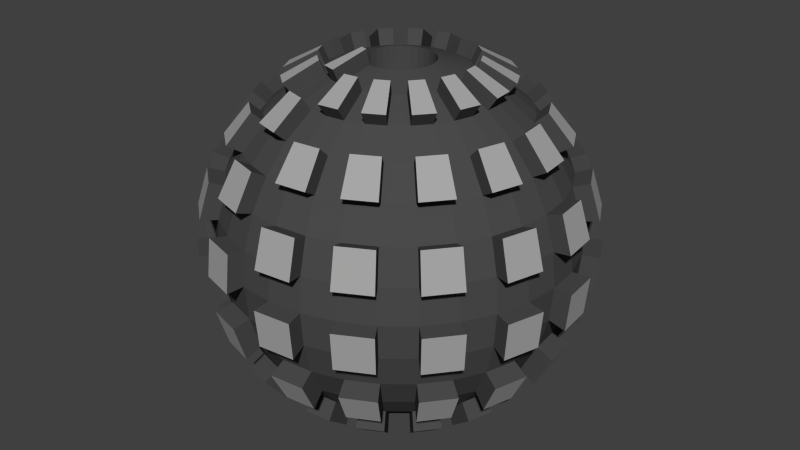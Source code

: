 # Source: SpaceStation1.blend  (saved by Blender 2.72.0; exported with 4.5.12 LTS)
import bpy
from mathutils import Matrix  # noqa: F401  (used for matrix-valued properties, if any)

bpy.ops.wm.read_factory_settings(use_empty=True)
scene = bpy.context.scene
scene.name = 'Scene'

# ---- collections
col_collection_1 = bpy.data.collections.new('Collection 1'); scene.collection.children.link(col_collection_1)

# ---- materials (node trees are filled in below, after node groups)
mat_base = bpy.data.materials.new('Base')
mat_base.alpha_threshold = 0.0
mat_base.use_transparent_shadow = False
mat_base.diffuse_color = (0.06998, 0.06998, 0.06998, 1.0)
mat_base.roughness = 0.5
mat_top = bpy.data.materials.new('Top')
mat_top.alpha_threshold = 0.0
mat_top.use_transparent_shadow = False
mat_top.diffuse_color = (0.3844, 0.3844, 0.3844, 1.0)
mat_top.roughness = 0.5

# ---- material node trees

# ---- world
world_world = bpy.data.worlds.new('World'); scene.world = world_world
world_world.color = (0.05088, 0.05088, 0.05088)
world_world.use_sun_shadow = False
world_world.sun_shadow_jitter_overblur = 0.0
world_world.cycles.sampling_method = 'MANUAL'
world_world.cycles.sample_map_resolution = 256

# ---- meshes
me_sphere = bpy.data.meshes.new('Sphere')
me_sphere.from_pydata([(-0.1951, 0.0, 0.9808), (-0.3827, 0.0, 0.9239), (-0.5556, 0.0, 0.8315), (-0.7071, 0.0, 0.7071), (-0.8315, 0.0, 0.5556), (-0.9239, 0.0, 0.3827), (-0.9808, 0.0, 0.1951), (-1.0, 0.0, 7.55e-08), (-0.9808, 0.0, -0.1951), (-0.9239, 0.0, -0.3827), (-0.8315, 0.0, -0.5556), (-0.7071, 0.0, -0.7071), (-0.5556, 0.0, -0.8315), (-0.3827, 0.0, -0.9239), (-0.1951, 0.0, -0.9808), (-0.1913, 0.03806, 0.9808), (-0.3753, 0.07466, 0.9239), (-0.5449, 0.1084, 0.8315), (-0.6935, 0.1379, 0.7071), (-0.8155, 0.1622, 0.5556), (-0.9061, 0.1802, 0.3827), (-0.9619, 0.1913, 0.1951), (-0.9808, 0.1951, 7.55e-08), (-0.9619, 0.1913, -0.1951), (-0.9061, 0.1802, -0.3827), (-0.8155, 0.1622, -0.5556), (-0.6935, 0.1379, -0.7071), (-0.5449, 0.1084, -0.8315), (-0.3753, 0.07466, -0.9239), (-0.1913, 0.03806, -0.9808), (-0.1802, 0.07466, 0.9808), (-0.3536, 0.1464, 0.9239), (-0.5133, 0.2126, 0.8315), (-0.6533, 0.2706, 0.7071), (-0.7682, 0.3182, 0.5556), (-0.8536, 0.3536, 0.3827), (-0.9061, 0.3753, 0.1951), (-0.9239, 0.3827, 7.55e-08), (-0.9061, 0.3753, -0.1951), (-0.8536, 0.3536, -0.3827), (-0.7682, 0.3182, -0.5556), (-0.6533, 0.2706, -0.7071), (-0.5133, 0.2126, -0.8315), (-0.3536, 0.1464, -0.9239), (-0.1802, 0.07466, -0.9808), (-0.1622, 0.1084, 0.9808), (-0.3182, 0.2126, 0.9239), (-0.4619, 0.3087, 0.8315), (-0.5879, 0.3928, 0.7071), (-0.6913, 0.4619, 0.5556), (-0.7682, 0.5133, 0.3827), (-0.8155, 0.5449, 0.1951), (-0.8315, 0.5556, 7.55e-08), (-0.8155, 0.5449, -0.1951), (-0.7682, 0.5133, -0.3827), (-0.6913, 0.4619, -0.5556), (-0.5879, 0.3928, -0.7071), (-0.4619, 0.3087, -0.8315), (-0.3182, 0.2126, -0.9239), (-0.1622, 0.1084, -0.9808), (-0.1379, 0.1379, 0.9808), (-0.2706, 0.2706, 0.9239), (-0.3928, 0.3928, 0.8315), (-0.5, 0.5, 0.7071), (-0.5879, 0.5879, 0.5556), (-0.6533, 0.6533, 0.3827), (-0.6935, 0.6935, 0.1951), (-0.7071, 0.7071, 7.55e-08), (-0.6935, 0.6935, -0.1951), (-0.6533, 0.6533, -0.3827), (-0.5879, 0.5879, -0.5556), (-0.5, 0.5, -0.7071), (-0.3928, 0.3928, -0.8315), (-0.2706, 0.2706, -0.9239), (-0.1379, 0.1379, -0.9808), (-0.1084, 0.1622, 0.9808), (-0.2126, 0.3182, 0.9239), (-0.3087, 0.4619, 0.8315), (-0.3928, 0.5879, 0.7071), (-0.4619, 0.6913, 0.5556), (-0.5133, 0.7682, 0.3827), (-0.5449, 0.8155, 0.1951), (-0.5556, 0.8315, 7.55e-08), (-0.5449, 0.8155, -0.1951), (-0.5133, 0.7682, -0.3827), (-0.4619, 0.6913, -0.5556), (-0.3928, 0.5879, -0.7071), (-0.3087, 0.4619, -0.8315), (-0.2126, 0.3182, -0.9239), (-0.1084, 0.1622, -0.9808), (-0.07466, 0.1802, 0.9808), (-0.1464, 0.3536, 0.9239), (-0.2126, 0.5133, 0.8315), (-0.2706, 0.6533, 0.7071), (-0.3182, 0.7682, 0.5556), (-0.3536, 0.8536, 0.3827), (-0.3753, 0.9061, 0.1951), (-0.3827, 0.9239, 7.55e-08), (-0.3753, 0.9061, -0.1951), (-0.3536, 0.8536, -0.3827), (-0.3182, 0.7682, -0.5556), (-0.2706, 0.6533, -0.7071), (-0.2126, 0.5133, -0.8315), (-0.1464, 0.3536, -0.9239), (-0.07466, 0.1802, -0.9808), (-0.03806, 0.1913, 0.9808), (-0.07466, 0.3753, 0.9239), (-0.1084, 0.5449, 0.8315), (-0.1379, 0.6935, 0.7071), (-0.1622, 0.8155, 0.5556), (-0.1802, 0.9061, 0.3827), (-0.1913, 0.9619, 0.1951), (-0.1951, 0.9808, 7.55e-08), (-0.1913, 0.9619, -0.1951), (-0.1802, 0.9061, -0.3827), (-0.1622, 0.8155, -0.5556), (-0.1379, 0.6935, -0.7071), (-0.1084, 0.5449, -0.8315), (-0.07466, 0.3753, -0.9239), (-0.03806, 0.1913, -0.9808), (3.266e-07, 0.1951, 0.9808), (3.192e-07, 0.3827, 0.9239), (3.117e-07, 0.5556, 0.8315), (3.192e-07, 0.7071, 0.7071), (3.341e-07, 0.8315, 0.5556), (2.745e-07, 0.9239, 0.3827), (3.937e-07, 0.9808, 0.1951), (3.788e-07, 1.0, 7.55e-08), (3.937e-07, 0.9808, -0.1951), (2.298e-07, 0.9239, -0.3827), (3.341e-07, 0.8315, -0.5556), (3.192e-07, 0.7071, -0.7071), (3.415e-07, 0.5556, -0.8315), (3.043e-07, 0.3827, -0.9239), (3.08e-07, 0.1951, -0.9808), (0.03806, 0.1913, 0.9808), (0.07466, 0.3753, 0.9239), (0.1084, 0.5449, 0.8315), (0.138, 0.6935, 0.7071), (0.1622, 0.8155, 0.5556), (0.1802, 0.9061, 0.3827), (0.1913, 0.9619, 0.1951), (0.1951, 0.9808, 7.55e-08), (0.1913, 0.9619, -0.1951), (0.1802, 0.9061, -0.3827), (0.1622, 0.8155, -0.5556), (0.138, 0.6935, -0.7071), (0.1084, 0.5449, -0.8315), (0.07466, 0.3753, -0.9239), (0.03806, 0.1913, -0.9808), (0.07466, 0.1802, 0.9808), (0.1464, 0.3536, 0.9239), (0.2126, 0.5133, 0.8315), (0.2706, 0.6533, 0.7071), (0.3182, 0.7682, 0.5556), (0.3536, 0.8536, 0.3827), (0.3753, 0.9061, 0.1951), (0.3827, 0.9239, 7.55e-08), (0.3753, 0.9061, -0.1951), (0.3536, 0.8536, -0.3827), (0.3182, 0.7682, -0.5556), (0.2706, 0.6533, -0.7071), (0.2126, 0.5133, -0.8315), (0.1464, 0.3536, -0.9239), (0.07466, 0.1802, -0.9808), (0.1084, 0.1622, 0.9808), (0.2126, 0.3182, 0.9239), (0.3087, 0.4619, 0.8315), (0.3928, 0.5879, 0.7071), (0.4619, 0.6913, 0.5556), (0.5133, 0.7682, 0.3827), (0.5449, 0.8155, 0.1951), (0.5556, 0.8315, 7.55e-08), (0.5449, 0.8155, -0.1951), (0.5133, 0.7682, -0.3827), (0.4619, 0.6913, -0.5556), (0.3928, 0.5879, -0.7071), (0.3087, 0.4619, -0.8315), (0.2126, 0.3182, -0.9239), (0.1084, 0.1622, -0.9808), (0.138, 0.1379, 0.9808), (0.2706, 0.2706, 0.9239), (0.3928, 0.3928, 0.8315), (0.5, 0.5, 0.7071), (0.5879, 0.5879, 0.5556), (0.6533, 0.6533, 0.3827), (0.6935, 0.6935, 0.1951), (0.7071, 0.7071, 7.55e-08), (0.6935, 0.6935, -0.1951), (0.6533, 0.6533, -0.3827), (0.5879, 0.5879, -0.5556), (0.5, 0.5, -0.7071), (0.3928, 0.3928, -0.8315), (0.2706, 0.2706, -0.9239), (0.138, 0.1379, -0.9808), (0.1622, 0.1084, 0.9808), (0.3182, 0.2126, 0.9239), (0.4619, 0.3087, 0.8315), (0.5879, 0.3928, 0.7071), (0.6913, 0.4619, 0.5556), (0.7682, 0.5133, 0.3827), (0.8155, 0.5449, 0.1951), (0.8315, 0.5556, 7.55e-08), (0.8155, 0.5449, -0.1951), (0.7682, 0.5133, -0.3827), (0.6913, 0.4619, -0.5556), (0.5879, 0.3928, -0.7071), (0.4619, 0.3087, -0.8315), (0.3182, 0.2126, -0.9239), (0.1622, 0.1084, -0.9808), (0.1802, 0.07466, 0.9808), (0.3536, 0.1464, 0.9239), (0.5133, 0.2126, 0.8315), (0.6533, 0.2706, 0.7071), (0.7682, 0.3182, 0.5556), (0.8536, 0.3536, 0.3827), (0.9061, 0.3753, 0.1951), (0.9239, 0.3827, 7.55e-08), (0.9061, 0.3753, -0.1951), (0.8536, 0.3536, -0.3827), (0.7682, 0.3182, -0.5556), (0.6533, 0.2706, -0.7071), (0.5133, 0.2126, -0.8315), (0.3536, 0.1464, -0.9239), (0.1802, 0.07466, -0.9808), (0.1913, 0.03806, 0.9808), (0.3753, 0.07466, 0.9239), (0.5449, 0.1084, 0.8315), (0.6935, 0.1379, 0.7071), (0.8155, 0.1622, 0.5556), (0.9061, 0.1802, 0.3827), (0.9619, 0.1913, 0.1951), (0.9808, 0.1951, 7.55e-08), (0.9619, 0.1913, -0.1951), (0.9061, 0.1802, -0.3827), (0.8155, 0.1622, -0.5556), (0.6935, 0.1379, -0.7071), (0.5449, 0.1084, -0.8315), (0.3753, 0.07466, -0.9239), (0.1913, 0.03806, -0.9808), (0.1951, -7.212e-09, 0.9808), (0.3827, 4.122e-08, 0.9239), (0.5556, 2.632e-08, 0.8315), (0.7071, -2.584e-08, 0.7071), (0.8315, -8.544e-08, 0.5556), (0.9239, 6.357e-08, 0.3827), (0.9808, -8.544e-08, 0.1951), (1.0, -1.003e-07, 7.55e-08), (0.9808, -8.544e-08, -0.1951), (0.9239, 6.357e-08, -0.3827), (0.8315, -8.544e-08, -0.5556), (0.7071, -2.584e-08, -0.7071), (0.5556, -1.094e-08, -0.8315), (0.3827, 3.964e-09, -0.9239), (0.1951, 3.964e-09, -0.9808), (3.258e-07, 0.0, -1.0), (0.1913, -0.03806, 0.9808), (0.3753, -0.07466, 0.9239), (0.5449, -0.1084, 0.8315), (0.6935, -0.1379, 0.7071), (0.8155, -0.1622, 0.5556), (0.9061, -0.1802, 0.3827), (0.9619, -0.1913, 0.1951), (0.9808, -0.1951, 7.55e-08), (0.9619, -0.1913, -0.1951), (0.9061, -0.1802, -0.3827), (0.8155, -0.1622, -0.5556), (0.6935, -0.1379, -0.7071), (0.5449, -0.1084, -0.8315), (0.3753, -0.07466, -0.9239), (0.1913, -0.03806, -0.9808), (0.1802, -0.07466, 0.9808), (0.3536, -0.1464, 0.9239), (0.5133, -0.2126, 0.8315), (0.6533, -0.2706, 0.7071), (0.7682, -0.3182, 0.5556), (0.8536, -0.3536, 0.3827), (0.9061, -0.3753, 0.1951), (0.9239, -0.3827, 7.55e-08), (0.9061, -0.3753, -0.1951), (0.8536, -0.3536, -0.3827), (0.7682, -0.3182, -0.5556), (0.6533, -0.2706, -0.7071), (0.5133, -0.2126, -0.8315), (0.3536, -0.1464, -0.9239), (0.1802, -0.07466, -0.9808), (0.1622, -0.1084, 0.9808), (0.3182, -0.2126, 0.9239), (0.4619, -0.3087, 0.8315), (0.5879, -0.3928, 0.7071), (0.6913, -0.4619, 0.5556), (0.7682, -0.5133, 0.3827), (0.8155, -0.5449, 0.1951), (0.8315, -0.5556, 7.55e-08), (0.8155, -0.5449, -0.1951), (0.7682, -0.5133, -0.3827), (0.6913, -0.4619, -0.5556), (0.5879, -0.3928, -0.7071), (0.4619, -0.3087, -0.8315), (0.3182, -0.2126, -0.9239), (0.1622, -0.1084, -0.9808), (0.138, -0.1379, 0.9808), (0.2706, -0.2706, 0.9239), (0.3928, -0.3928, 0.8315), (0.5, -0.5, 0.7071), (0.5879, -0.5879, 0.5556), (0.6533, -0.6533, 0.3827), (0.6935, -0.6935, 0.1951), (0.7071, -0.7071, 7.55e-08), (0.6935, -0.6935, -0.1951), (0.6533, -0.6533, -0.3827), (0.5879, -0.5879, -0.5556), (0.5, -0.5, -0.7071), (0.3928, -0.3928, -0.8315), (0.2706, -0.2706, -0.9239), (0.1379, -0.1379, -0.9808), (0.1084, -0.1622, 0.9808), (0.2126, -0.3182, 0.9239), (0.3087, -0.4619, 0.8315), (0.3928, -0.5879, 0.7071), (0.4619, -0.6913, 0.5556), (0.5133, -0.7682, 0.3827), (0.5449, -0.8155, 0.1951), (0.5556, -0.8315, 7.55e-08), (0.5449, -0.8155, -0.1951), (0.5133, -0.7682, -0.3827), (0.4619, -0.6913, -0.5556), (0.3928, -0.5879, -0.7071), (0.3087, -0.4619, -0.8315), (0.2126, -0.3182, -0.9239), (0.1084, -0.1622, -0.9808), (0.07466, -0.1802, 0.9808), (0.1464, -0.3536, 0.9239), (0.2126, -0.5133, 0.8315), (0.2706, -0.6533, 0.7071), (0.3182, -0.7682, 0.5556), (0.3536, -0.8536, 0.3827), (0.3753, -0.9061, 0.1951), (0.3827, -0.9239, 7.55e-08), (0.3753, -0.9061, -0.1951), (0.3536, -0.8536, -0.3827), (0.3182, -0.7682, -0.5556), (0.2706, -0.6533, -0.7071), (0.2126, -0.5133, -0.8315), (0.1464, -0.3536, -0.9239), (0.07466, -0.1802, -0.9808), (0.03806, -0.1913, 0.9808), (0.07466, -0.3753, 0.9239), (0.1084, -0.5449, 0.8315), (0.1379, -0.6935, 0.7071), (0.1622, -0.8155, 0.5556), (0.1802, -0.9061, 0.3827), (0.1913, -0.9619, 0.1951), (0.1951, -0.9808, 7.55e-08), (0.1913, -0.9619, -0.1951), (0.1802, -0.9061, -0.3827), (0.1622, -0.8155, -0.5556), (0.1379, -0.6935, -0.7071), (0.1084, -0.5449, -0.8315), (0.07466, -0.3753, -0.9239), (0.03806, -0.1913, -0.9808), (3.117e-07, -0.1951, 0.9808), (2.819e-07, -0.3827, 0.9239), (2.819e-07, -0.5556, 0.8315), (1.851e-07, -0.7071, 0.7071), (1.404e-07, -0.8315, 0.5556), (3.192e-07, -0.9239, 0.3827), (9.567e-08, -0.9808, 0.1951), (1.404e-07, -1.0, 7.55e-08), (9.567e-08, -0.9808, -0.1951), (3.192e-07, -0.9239, -0.3827), (1.404e-07, -0.8315, -0.5556), (1.851e-07, -0.7071, -0.7071), (2.596e-07, -0.5556, -0.8315), (2.521e-07, -0.3827, -0.9239), (3.155e-07, -0.1951, -0.9808), (-0.03806, -0.1913, 0.9808), (-0.07466, -0.3753, 0.9239), (-0.1084, -0.5449, 0.8315), (-0.1379, -0.6935, 0.7071), (-0.1622, -0.8155, 0.5556), (-0.1802, -0.9061, 0.3827), (-0.1913, -0.9619, 0.1951), (-0.1951, -0.9808, 7.55e-08), (-0.1913, -0.9619, -0.1951), (-0.1802, -0.9061, -0.3827), (-0.1622, -0.8155, -0.5556), (-0.1379, -0.6935, -0.7071), (-0.1084, -0.5449, -0.8315), (-0.07466, -0.3753, -0.9239), (-0.03806, -0.1913, -0.9808), (-0.07466, -0.1802, 0.9808), (-0.1464, -0.3536, 0.9239), (-0.2126, -0.5133, 0.8315), (-0.2706, -0.6533, 0.7071), (-0.3182, -0.7682, 0.5556), (-0.3536, -0.8536, 0.3827), (-0.3753, -0.9061, 0.1951), (-0.3827, -0.9239, 7.55e-08), (-0.3753, -0.9061, -0.1951), (-0.3536, -0.8536, -0.3827), (-0.3182, -0.7682, -0.5556), (-0.2706, -0.6533, -0.7071), (-0.2126, -0.5133, -0.8315), (-0.1464, -0.3536, -0.9239), (-0.07466, -0.1802, -0.9808), (-0.1084, -0.1622, 0.9808), (-0.2126, -0.3182, 0.9239), (-0.3087, -0.4619, 0.8315), (-0.3928, -0.5879, 0.7071), (-0.4619, -0.6913, 0.5556), (-0.5133, -0.7682, 0.3827), (-0.5449, -0.8155, 0.1951), (-0.5556, -0.8315, 7.55e-08), (-0.5449, -0.8155, -0.1951), (-0.5133, -0.7682, -0.3827), (-0.4619, -0.6913, -0.5556), (-0.3928, -0.5879, -0.7071), (-0.3087, -0.4619, -0.8315), (-0.2126, -0.3182, -0.9239), (-0.1084, -0.1622, -0.9808), (-0.1379, -0.1379, 0.9808), (-0.2706, -0.2706, 0.9239), (-0.3928, -0.3928, 0.8315), (-0.5, -0.5, 0.7071), (-0.5879, -0.5879, 0.5556), (-0.6533, -0.6533, 0.3827), (-0.6935, -0.6935, 0.1951), (-0.7071, -0.7071, 7.55e-08), (-0.6935, -0.6935, -0.1951), (-0.6533, -0.6533, -0.3827), (-0.5879, -0.5879, -0.5556), (-0.5, -0.5, -0.7071), (-0.3928, -0.3928, -0.8315), (-0.2706, -0.2706, -0.9239), (-0.1379, -0.1379, -0.9808), (-0.1622, -0.1084, 0.9808), (-0.3182, -0.2126, 0.9239), (-0.4619, -0.3087, 0.8315), (-0.5879, -0.3928, 0.7071), (-0.6913, -0.4619, 0.5556), (-0.7682, -0.5133, 0.3827), (-0.8155, -0.5449, 0.1951), (-0.8315, -0.5556, 7.55e-08), (-0.8155, -0.5449, -0.1951), (-0.7682, -0.5133, -0.3827), (-0.6913, -0.4619, -0.5556), (-0.5879, -0.3928, -0.7071), (-0.4619, -0.3087, -0.8315), (-0.3182, -0.2126, -0.9239), (-0.1622, -0.1084, -0.9808), (-0.1802, -0.07466, 0.9808), (-0.3536, -0.1464, 0.9239), (-0.5133, -0.2126, 0.8315), (-0.6533, -0.2706, 0.7071), (-0.7682, -0.3182, 0.5556), (-0.8536, -0.3536, 0.3827), (-0.9061, -0.3753, 0.1951), (-0.9239, -0.3827, 7.55e-08), (-0.9061, -0.3753, -0.1951), (-0.8536, -0.3536, -0.3827), (-0.7682, -0.3182, -0.5556), (-0.6533, -0.2706, -0.7071), (-0.5133, -0.2126, -0.8315), (-0.3536, -0.1464, -0.9239), (-0.1802, -0.07466, -0.9808), (-0.1913, -0.03806, 0.9808), (-0.3753, -0.07466, 0.9239), (-0.5449, -0.1084, 0.8315), (-0.6935, -0.1379, 0.7071), (-0.8155, -0.1622, 0.5556), (-0.9061, -0.1802, 0.3827), (-0.9619, -0.1913, 0.1951), (-0.9808, -0.1951, 7.55e-08), (-0.9619, -0.1913, -0.1951), (-0.9061, -0.1802, -0.3827), (-0.8155, -0.1622, -0.5556), (-0.6935, -0.1379, -0.7071), (-0.5449, -0.1084, -0.8315), (-0.3753, -0.07466, -0.9239), (-0.1913, -0.03806, -0.9808), (-0.4203, 0.0002795, 1.007), (-0.6102, 0.0002795, 0.9059), (-0.7767, 0.0002795, 0.7692), (-0.9133, 0.0002795, 0.6028), (-1.015, 0.0002795, 0.4129), (-1.077, 0.0002795, 0.2068), (-1.098, 0.0002795, -0.007537), (-1.077, 0.0002795, -0.2219), (-1.015, 0.0002795, -0.4279), (-0.9133, 0.0002795, -0.6179), (-0.7767, 0.0002795, -0.7843), (-0.6102, 0.0002795, -0.9209), (-0.4122, 0.08229, 1.007), (-0.5985, 0.1193, 0.9059), (-0.7618, 0.1518, 0.7692), (-0.8958, 0.1785, 0.6028), (-0.9953, 0.1983, 0.4129), (-1.057, 0.2105, 0.2068), (-1.077, 0.2146, -0.007537), (-1.057, 0.2105, -0.2219), (-0.9953, 0.1983, -0.4279), (-0.8958, 0.1785, -0.6179), (-0.7618, 0.1518, -0.7843), (-0.5985, 0.1193, -0.9209), (-0.3883, 0.1612, 1.007), (-0.5638, 0.2338, 0.9059), (-0.7176, 0.2975, 0.7692), (-0.8438, 0.3498, 0.6028), (-0.9376, 0.3887, 0.4129), (-0.9953, 0.4126, 0.2068), (-1.015, 0.4207, -0.007537), (-0.9953, 0.4126, -0.2219), (-0.9376, 0.3887, -0.4279), (-0.8438, 0.3498, -0.6179), (-0.7176, 0.2975, -0.7843), (-0.5638, 0.2338, -0.9209), (-0.3495, 0.2338, 1.007), (-0.5074, 0.3394, 0.9059), (-0.6458, 0.4318, 0.7692), (-0.7594, 0.5077, 0.6028), (-0.8438, 0.5641, 0.4129), (-0.8958, 0.5989, 0.2068), (-0.9133, 0.6106, -0.007537), (-0.8958, 0.5989, -0.2219), (-0.8438, 0.5641, -0.4279), (-0.7594, 0.5077, -0.6179), (-0.6458, 0.4318, -0.7843), (-0.5074, 0.3394, -0.9209), (-0.2972, 0.2975, 1.007), (-0.4315, 0.4318, 0.9059), (-0.5492, 0.5496, 0.7692), (-0.6458, 0.6462, 0.6028), (-0.7176, 0.7179, 0.4129), (-0.7618, 0.7621, 0.2068), (-0.7767, 0.7771, -0.007537), (-0.7618, 0.7621, -0.2219), (-0.7176, 0.7179, -0.4279), (-0.6458, 0.6462, -0.6179), (-0.5492, 0.5496, -0.7843), (-0.4315, 0.4318, -0.9209), (-0.2335, 0.3498, 1.007), (-0.339, 0.5077, 0.9059), (-0.4315, 0.6462, 0.7692), (-0.5074, 0.7597, 0.6028), (-0.5638, 0.8442, 0.4129), (-0.5985, 0.8961, 0.2068), (-0.6102, 0.9137, -0.007537), (-0.5985, 0.8961, -0.2219), (-0.5638, 0.8442, -0.4279), (-0.5074, 0.7597, -0.6179), (-0.4315, 0.6462, -0.7843), (-0.339, 0.5077, -0.9209), (-0.1608, 0.3887, 1.007), (-0.2335, 0.5641, 0.9059), (-0.2972, 0.7179, 0.7692), (-0.3495, 0.8442, 0.6028), (-0.3883, 0.9379, 0.4129), (-0.4122, 0.9957, 0.2068), (-0.4203, 1.015, -0.007537), (-0.4122, 0.9957, -0.2219), (-0.3883, 0.9379, -0.4279), (-0.3495, 0.8442, -0.6179), (-0.2972, 0.7179, -0.7843), (-0.2335, 0.5641, -0.9209), (-0.08193, 0.4126, 1.007), (-0.119, 0.5989, 0.9059), (-0.1515, 0.7621, 0.7692), (-0.1781, 0.8961, 0.6028), (-0.1979, 0.9957, 0.4129), (-0.2101, 1.057, 0.2068), (-0.2142, 1.078, -0.007537), (-0.2101, 1.057, -0.2219), (-0.1979, 0.9957, -0.4279), (-0.1781, 0.8961, -0.6179), (-0.1515, 0.7621, -0.7843), (-0.119, 0.5989, -0.9209), (8.511e-05, 0.4207, 1.007), (8.51e-05, 0.6106, 0.9059), (8.511e-05, 0.7771, 0.7692), (8.513e-05, 0.9137, 0.6028), (8.506e-05, 1.015, 0.4129), (8.519e-05, 1.078, 0.2068), (8.518e-05, 1.099, -0.007537), (8.519e-05, 1.078, -0.2219), (8.501e-05, 1.015, -0.4279), (8.513e-05, 0.9137, -0.6179), (8.511e-05, 0.7771, -0.7843), (8.513e-05, 0.6106, -0.9209), (0.0821, 0.4126, 1.007), (0.1192, 0.5989, 0.9059), (0.1516, 0.7621, 0.7692), (0.1783, 0.8961, 0.6028), (0.1981, 0.9957, 0.4129), (0.2103, 1.057, 0.2068), (0.2144, 1.078, -0.007537), (0.2103, 1.057, -0.2219), (0.1981, 0.9957, -0.4279), (0.1783, 0.8961, -0.6179), (0.1516, 0.7621, -0.7843), (0.1192, 0.5989, -0.9209), (0.161, 0.3887, 1.007), (0.2336, 0.5641, 0.9059), (0.2973, 0.7179, 0.7692), (0.3496, 0.8442, 0.6028), (0.3885, 0.9379, 0.4129), (0.4124, 0.9957, 0.2068), (0.4205, 1.015, -0.007537), (0.4124, 0.9957, -0.2219), (0.3885, 0.9379, -0.4279), (0.3496, 0.8442, -0.6179), (0.2973, 0.7179, -0.7843), (0.2336, 0.5641, -0.9209), (0.2336, 0.3498, 1.007), (0.3392, 0.5077, 0.9059), (0.4316, 0.6462, 0.7692), (0.5075, 0.7597, 0.6028), (0.5639, 0.8442, 0.4129), (0.5987, 0.8961, 0.2068), (0.6104, 0.9137, -0.007537), (0.5987, 0.8961, -0.2219), (0.5639, 0.8442, -0.4279), (0.5075, 0.7597, -0.6179), (0.4316, 0.6462, -0.7843), (0.3392, 0.5077, -0.9209), (0.2973, 0.2975, 1.007), (0.4316, 0.4318, 0.9059), (0.5494, 0.5496, 0.7692), (0.646, 0.6462, 0.6028), (0.7177, 0.7179, 0.4129), (0.7619, 0.7621, 0.2068), (0.7769, 0.7771, -0.007537), (0.7619, 0.7621, -0.2219), (0.7177, 0.7179, -0.4279), (0.646, 0.6462, -0.6179), (0.5494, 0.5496, -0.7843), (0.4316, 0.4318, -0.9209), (0.3496, 0.2338, 1.007), (0.5075, 0.3394, 0.9059), (0.646, 0.4318, 0.7692), (0.7596, 0.5077, 0.6028), (0.844, 0.5641, 0.4129), (0.8959, 0.5989, 0.2068), (0.9135, 0.6106, -0.007537), (0.8959, 0.5989, -0.2219), (0.844, 0.5641, -0.4279), (0.7596, 0.5077, -0.6179), (0.646, 0.4318, -0.7843), (0.5075, 0.3394, -0.9209), (0.3885, 0.1612, 1.007), (0.5639, 0.2338, 0.9059), (0.7177, 0.2975, 0.7692), (0.844, 0.3498, 0.6028), (0.9377, 0.3887, 0.4129), (0.9955, 0.4126, 0.2068), (1.015, 0.4207, -0.007537), (0.9955, 0.4126, -0.2219), (0.9377, 0.3887, -0.4279), (0.844, 0.3498, -0.6179), (0.7177, 0.2975, -0.7843), (0.5639, 0.2338, -0.9209), (0.4124, 0.08229, 1.007), (0.5987, 0.1193, 0.9059), (0.7619, 0.1518, 0.7692), (0.8959, 0.1785, 0.6028), (0.9955, 0.1983, 0.4129), (1.057, 0.2105, 0.2068), (1.078, 0.2146, -0.007537), (1.057, 0.2105, -0.2219), (0.9955, 0.1983, -0.4279), (0.8959, 0.1785, -0.6179), (0.7619, 0.1518, -0.7843), (0.5987, 0.1193, -0.9209), (0.4205, 0.0002795, 1.007), (0.6104, 0.0002795, 0.9059), (0.7769, 0.0002795, 0.7692), (0.9135, 0.0002794, 0.6028), (1.015, 0.0002795, 0.4129), (1.078, 0.0002794, 0.2068), (1.099, 0.0002794, -0.007537), (1.078, 0.0002794, -0.2219), (1.015, 0.0002795, -0.4279), (0.9135, 0.0002794, -0.6179), (0.7769, 0.0002795, -0.7843), (0.6104, 0.0002795, -0.9209), (0.4124, -0.08174, 1.007), (0.5987, -0.1188, 0.9059), (0.7619, -0.1513, 0.7692), (0.8959, -0.1779, 0.6028), (0.9955, -0.1977, 0.4129), (1.057, -0.2099, 0.2068), (1.078, -0.214, -0.007537), (1.057, -0.2099, -0.2219), (0.9955, -0.1977, -0.4279), (0.8959, -0.1779, -0.6179), (0.7619, -0.1513, -0.7843), (0.5987, -0.1188, -0.9209), (0.3885, -0.1606, 1.007), (0.5639, -0.2333, 0.9059), (0.7177, -0.297, 0.7692), (0.844, -0.3493, 0.6028), (0.9377, -0.3881, 0.4129), (0.9955, -0.412, 0.2068), (1.015, -0.4201, -0.007537), (0.9955, -0.412, -0.2219), (0.9377, -0.3881, -0.4279), (0.844, -0.3493, -0.6179), (0.7177, -0.297, -0.7843), (0.5639, -0.2333, -0.9209), (0.3496, -0.2333, 1.007), (0.5075, -0.3388, 0.9059), (0.646, -0.4313, 0.7692), (0.7596, -0.5072, 0.6028), (0.844, -0.5636, 0.4129), (0.8959, -0.5983, 0.2068), (0.9135, -0.61, -0.007537), (0.8959, -0.5983, -0.2219), (0.844, -0.5636, -0.4279), (0.7596, -0.5072, -0.6179), (0.646, -0.4313, -0.7843), (0.5075, -0.3388, -0.9209), (0.2973, -0.297, 1.007), (0.4316, -0.4313, 0.9059), (0.5494, -0.549, 0.7692), (0.646, -0.6456, 0.6028), (0.7177, -0.7174, 0.4129), (0.7619, -0.7616, 0.2068), (0.7769, -0.7765, -0.007537), (0.7619, -0.7616, -0.2219), (0.7177, -0.7174, -0.4279), (0.646, -0.6456, -0.6179), (0.5494, -0.549, -0.7843), (0.4316, -0.4313, -0.9209), (0.2336, -0.3493, 1.007), (0.3392, -0.5072, 0.9059), (0.4316, -0.6456, 0.7692), (0.5075, -0.7592, 0.6028), (0.5639, -0.8436, 0.4129), (0.5987, -0.8956, 0.2068), (0.6104, -0.9131, -0.007537), (0.5987, -0.8956, -0.2219), (0.5639, -0.8436, -0.4279), (0.5075, -0.7592, -0.6179), (0.4316, -0.6456, -0.7843), (0.3392, -0.5072, -0.9209), (0.161, -0.3881, 1.007), (0.2336, -0.5636, 0.9059), (0.2973, -0.7174, 0.7692), (0.3496, -0.8436, 0.6028), (0.3885, -0.9374, 0.4129), (0.4124, -0.9951, 0.2068), (0.4205, -1.015, -0.007537), (0.4124, -0.9951, -0.2219), (0.3885, -0.9374, -0.4279), (0.3496, -0.8436, -0.6179), (0.2973, -0.7174, -0.7843), (0.2336, -0.5636, -0.9209), (0.0821, -0.412, 1.007), (0.1192, -0.5983, 0.9059), (0.1516, -0.7616, 0.7692), (0.1783, -0.8956, 0.6028), (0.1981, -0.9951, 0.4129), (0.2103, -1.056, 0.2068), (0.2144, -1.077, -0.007537), (0.2103, -1.056, -0.2219), (0.1981, -0.9951, -0.4279), (0.1783, -0.8956, -0.6179), (0.1516, -0.7616, -0.7843), (0.1192, -0.5983, -0.9209), (8.507e-05, -0.4201, 1.007), (8.507e-05, -0.61, 0.9059), (8.496e-05, -0.7765, 0.7692), (8.491e-05, -0.9131, 0.6028), (8.511e-05, -1.015, 0.4129), (8.486e-05, -1.077, 0.2068), (8.491e-05, -1.098, -0.007537), (8.486e-05, -1.077, -0.2219), (8.511e-05, -1.015, -0.4279), (8.491e-05, -0.9131, -0.6179), (8.496e-05, -0.7765, -0.7843), (8.504e-05, -0.61, -0.9209), (-0.04173, -0.2099, 1.07), (-0.08193, -0.412, 1.007), (-0.119, -0.5983, 0.9059), (-0.1515, -0.7616, 0.7692), (-0.1781, -0.8956, 0.6028), (-0.1979, -0.9951, 0.4129), (-0.2101, -1.056, 0.2068), (-0.2142, -1.077, -0.007537), (-0.2101, -1.056, -0.2219), (-0.1979, -0.9951, -0.4279), (-0.1781, -0.8956, -0.6179), (-0.1515, -0.7616, -0.7843), (-0.119, -0.5983, -0.9209), (-0.08193, -0.412, -1.022), (-0.08193, -0.1977, 1.07), (-0.1608, -0.3881, 1.007), (-0.2335, -0.5636, 0.9059), (-0.2972, -0.7174, 0.7692), (-0.3495, -0.8436, 0.6028), (-0.3883, -0.9374, 0.4129), (-0.4122, -0.9951, 0.2068), (-0.4203, -1.015, -0.007537), (-0.4122, -0.9951, -0.2219), (-0.3883, -0.9374, -0.4279), (-0.3495, -0.8436, -0.6179), (-0.2972, -0.7174, -0.7843), (-0.2335, -0.5636, -0.9209), (-0.1608, -0.3881, -1.022), (-0.2335, -0.3493, 1.007), (-0.339, -0.5072, 0.9059), (-0.4315, -0.6456, 0.7692), (-0.5074, -0.7592, 0.6028), (-0.5638, -0.8436, 0.4129), (-0.5985, -0.8956, 0.2068), (-0.6102, -0.9131, -0.007537), (-0.5985, -0.8956, -0.2219), (-0.5638, -0.8436, -0.4279), (-0.5074, -0.7592, -0.6179), (-0.4315, -0.6456, -0.7843), (-0.339, -0.5072, -0.9209), (-0.2972, -0.297, 1.007), (-0.4315, -0.4313, 0.9059), (-0.5492, -0.549, 0.7692), (-0.6458, -0.6456, 0.6028), (-0.7176, -0.7174, 0.4129), (-0.7618, -0.7616, 0.2068), (-0.7767, -0.7765, -0.007537), (-0.7618, -0.7616, -0.2219), (-0.7176, -0.7174, -0.4279), (-0.6458, -0.6456, -0.6179), (-0.5492, -0.549, -0.7843), (-0.4315, -0.4313, -0.9209), (-0.3495, -0.2333, 1.007), (-0.5074, -0.3388, 0.9059), (-0.6458, -0.4313, 0.7692), (-0.7594, -0.5072, 0.6028), (-0.8438, -0.5636, 0.4129), (-0.8958, -0.5983, 0.2068), (-0.9133, -0.61, -0.007537), (-0.8958, -0.5983, -0.2219), (-0.8438, -0.5636, -0.4279), (-0.7594, -0.5072, -0.6179), (-0.6458, -0.4313, -0.7843), (-0.5074, -0.3388, -0.9209), (-0.3883, -0.1606, 1.007), (-0.5638, -0.2333, 0.9059), (-0.7176, -0.297, 0.7692), (-0.8438, -0.3493, 0.6028), (-0.9376, -0.3881, 0.4129), (-0.9953, -0.412, 0.2068), (-1.015, -0.4201, -0.007537), (-0.9953, -0.412, -0.2219), (-0.9376, -0.3881, -0.4279), (-0.8438, -0.3493, -0.6179), (-0.7176, -0.297, -0.7843), (-0.5638, -0.2333, -0.9209), (-0.4122, -0.08174, 1.007), (-0.5985, -0.1188, 0.9059), (-0.7618, -0.1513, 0.7692), (-0.8958, -0.1779, 0.6028), (-0.9953, -0.1977, 0.4129), (-1.057, -0.2099, 0.2068), (-1.077, -0.214, -0.007537), (-1.057, -0.2099, -0.2219), (-0.9953, -0.1977, -0.4279), (-0.8958, -0.1779, -0.6179), (-0.7618, -0.1513, -0.7843), (-0.5985, -0.1188, -0.9209), (-0.1951, 0.0, 0.7573), (-0.1913, 0.03806, 0.7573), (-0.1802, 0.07466, 0.7573), (-0.1622, 0.1084, 0.7573), (-0.1379, 0.1379, 0.7573), (-0.1084, 0.1622, 0.7573), (-0.07466, 0.1802, 0.7573), (-0.03806, 0.1913, 0.7573), (3.266e-07, 0.1951, 0.7573), (0.03806, 0.1913, 0.7573), (0.07466, 0.1802, 0.7573), (0.1084, 0.1622, 0.7573), (0.138, 0.1379, 0.7573), (0.1622, 0.1084, 0.7573), (0.1802, 0.07466, 0.7573), (0.1913, 0.03806, 0.7573), (0.1951, -7.212e-09, 0.7573), (0.1913, -0.03806, 0.7573), (0.1802, -0.07466, 0.7573), (0.1622, -0.1084, 0.7573), (0.138, -0.1379, 0.7573), (0.1084, -0.1622, 0.7573), (0.07466, -0.1802, 0.7573), (0.03806, -0.1913, 0.7573), (3.117e-07, -0.1951, 0.7573), (-0.03806, -0.1913, 0.7573), (-0.07466, -0.1802, 0.7573), (-0.1084, -0.1622, 0.7573), (-0.1379, -0.1379, 0.7573), (-0.1622, -0.1084, 0.7573), (2.48e-08, -1.247e-07, 0.7766), (-0.1802, -0.07466, 0.7573), (-0.1913, -0.03806, 0.7573)], [], [(8, 7, 22, 23), (6, 5, 20, 21), (4, 3, 18, 19), (2, 1, 16, 17), (13, 12, 27, 28), (11, 10, 25, 26), (9, 8, 23, 24), (7, 6, 21, 22), (5, 4, 19, 20), (3, 2, 17, 18), (14, 13, 28, 29), (1, 0, 15, 16), (12, 11, 26, 27), (10, 9, 24, 25), (18, 17, 32, 33), (29, 28, 43, 44), (16, 15, 30, 31), (83, 82, 547, 548), (281, 266, 694, 706), (231, 230, 665, 666), (366, 367, 774, 773), (433, 418, 820, 832), (32, 17, 494, 506), (28, 27, 42, 43), (26, 25, 40, 41), (24, 23, 38, 39), (22, 21, 36, 37), (20, 19, 34, 35), (33, 32, 47, 48), (44, 43, 58, 59), (31, 30, 45, 46), (42, 41, 56, 57), (40, 39, 54, 55), (38, 37, 52, 53), (36, 35, 50, 51), (34, 33, 48, 49), (32, 31, 46, 47), (43, 42, 57, 58), (41, 40, 55, 56), (39, 38, 53, 54), (37, 36, 51, 52), (35, 34, 49, 50), (48, 47, 62, 63), (59, 58, 73, 74), (46, 45, 60, 61), (107, 106, 565, 566), (379, 378, 783, 784), (230, 245, 677, 665), (69, 70, 538, 537), (128, 113, 572, 584), (398, 383, 788, 802), (58, 57, 72, 73), (56, 55, 70, 71), (54, 53, 68, 69), (52, 51, 66, 67), (50, 49, 64, 65), (63, 62, 77, 78), (74, 73, 88, 89), (61, 60, 75, 76), (72, 71, 86, 87), (70, 69, 84, 85), (68, 67, 82, 83), (66, 65, 80, 81), (64, 63, 78, 79), (62, 61, 76, 77), (73, 72, 87, 88), (71, 70, 85, 86), (69, 68, 83, 84), (67, 66, 81, 82), (65, 64, 79, 80), (78, 77, 92, 93), (89, 88, 103, 104), (76, 75, 90, 91), (5, 6, 486, 485), (217, 218, 656, 655), (267, 282, 707, 695), (354, 353, 763, 764), (136, 151, 601, 589), (93, 94, 556, 555), (88, 87, 102, 103), (86, 85, 100, 101), (84, 83, 98, 99), (82, 81, 96, 97), (80, 79, 94, 95), (93, 92, 107, 108), (104, 103, 118, 119), (91, 90, 105, 106), (102, 101, 116, 117), (100, 99, 114, 115), (98, 97, 112, 113), (96, 95, 110, 111), (94, 93, 108, 109), (92, 91, 106, 107), (103, 102, 117, 118), (101, 100, 115, 116), (99, 98, 113, 114), (97, 96, 111, 112), (95, 94, 109, 110), (108, 107, 122, 123), (119, 118, 133, 134), (106, 105, 120, 121), (18, 33, 507, 495), (241, 242, 674, 673), (303, 288, 710, 722), (57, 56, 527, 528), (246, 231, 666, 678), (205, 204, 645, 646), (118, 117, 132, 133), (116, 115, 130, 131), (114, 113, 128, 129), (112, 111, 126, 127), (110, 109, 124, 125), (123, 122, 137, 138), (134, 133, 148, 149), (121, 120, 135, 136), (132, 131, 146, 147), (130, 129, 144, 145), (128, 127, 142, 143), (126, 125, 140, 141), (124, 123, 138, 139), (122, 121, 136, 137), (133, 132, 147, 148), (131, 130, 145, 146), (129, 128, 143, 144), (127, 126, 141, 142), (125, 124, 139, 140), (138, 137, 152, 153), (149, 148, 163, 164), (136, 135, 150, 151), (114, 129, 585, 573), (340, 341, 754, 753), (384, 399, 803, 789), (476, 475, 865, 866), (81, 80, 545, 546), (283, 268, 696, 708), (148, 147, 162, 163), (146, 145, 160, 161), (144, 143, 158, 159), (142, 141, 156, 157), (140, 139, 154, 155), (153, 152, 167, 168), (164, 163, 178, 179), (151, 150, 165, 166), (162, 161, 176, 177), (160, 159, 174, 175), (158, 157, 172, 173), (156, 155, 170, 171), (154, 153, 168, 169), (152, 151, 166, 167), (163, 162, 177, 178), (161, 160, 175, 176), (159, 158, 173, 174), (157, 156, 171, 172), (155, 154, 169, 170), (168, 167, 182, 183), (179, 178, 193, 194), (166, 165, 180, 181), (229, 228, 663, 664), (364, 365, 772, 771), (407, 422, 821, 809), (94, 79, 544, 556), (289, 304, 723, 711), (377, 376, 781, 782), (178, 177, 192, 193), (176, 175, 190, 191), (174, 173, 188, 189), (172, 171, 186, 187), (170, 169, 184, 185), (183, 182, 197, 198), (194, 193, 208, 209), (181, 180, 195, 196), (192, 191, 206, 207), (190, 189, 204, 205), (188, 187, 202, 203), (186, 185, 200, 201), (184, 183, 198, 199), (182, 181, 196, 197), (193, 192, 207, 208), (191, 190, 205, 206), (189, 188, 203, 204), (187, 186, 201, 202), (185, 184, 199, 200), (198, 197, 212, 213), (209, 208, 223, 224), (196, 195, 210, 211), (232, 247, 679, 667), (191, 192, 636, 635), (328, 327, 743, 744), (462, 463, 856, 855), (130, 115, 574, 586), (67, 68, 536, 535), (208, 207, 222, 223), (206, 205, 220, 221), (204, 203, 218, 219), (202, 201, 216, 217), (200, 199, 214, 215), (213, 212, 227, 228), (224, 223, 238, 239), (211, 210, 225, 226), (222, 221, 236, 237), (220, 219, 234, 235), (218, 217, 232, 233), (216, 215, 230, 231), (214, 213, 228, 229), (212, 211, 226, 227), (223, 222, 237, 238), (221, 220, 235, 236), (219, 218, 233, 234), (217, 216, 231, 232), (215, 214, 229, 230), (228, 227, 242, 243), (239, 238, 253, 254), (226, 225, 240, 241), (400, 385, 790, 804), (3, 4, 484, 483), (215, 216, 654, 653), (352, 351, 761, 762), (91, 92, 554, 553), (80, 95, 557, 545), (238, 237, 252, 253), (236, 235, 250, 251), (234, 233, 248, 249), (232, 231, 246, 247), (230, 229, 244, 245), (243, 242, 258, 259), (254, 253, 269, 270), (241, 240, 256, 257), (252, 251, 267, 268), (250, 249, 265, 266), (248, 247, 263, 264), (246, 245, 261, 262), (244, 243, 259, 260), (242, 241, 257, 258), (253, 252, 268, 269), (251, 250, 266, 267), (249, 248, 264, 265), (247, 246, 262, 263), (245, 244, 260, 261), (259, 258, 273, 274), (270, 269, 284, 285), (257, 256, 271, 272), (365, 350, 760, 772), (248, 233, 668, 680), (55, 54, 525, 526), (203, 202, 643, 644), (116, 131, 587, 575), (338, 339, 752, 751), (269, 268, 283, 284), (267, 266, 281, 282), (265, 264, 279, 280), (263, 262, 277, 278), (261, 260, 275, 276), (274, 273, 288, 289), (285, 284, 299, 300), (272, 271, 286, 287), (283, 282, 297, 298), (281, 280, 295, 296), (279, 278, 293, 294), (277, 276, 291, 292), (275, 274, 289, 290), (273, 272, 287, 288), (284, 283, 298, 299), (282, 281, 296, 297), (280, 279, 294, 295), (278, 277, 292, 293), (276, 275, 290, 291), (289, 288, 303, 304), (300, 299, 314, 315), (287, 286, 301, 302), (386, 401, 805, 791), (474, 473, 863, 864), (79, 78, 543, 544), (257, 272, 697, 685), (227, 226, 661, 662), (152, 137, 590, 602), (299, 298, 313, 314), (297, 296, 311, 312), (295, 294, 309, 310), (293, 292, 307, 308), (291, 290, 305, 306), (304, 303, 318, 319), (315, 314, 329, 330), (302, 301, 316, 317), (313, 312, 327, 328), (311, 310, 325, 326), (309, 308, 323, 324), (307, 306, 321, 322), (305, 304, 319, 320), (303, 302, 317, 318), (314, 313, 328, 329), (312, 311, 326, 327), (310, 309, 324, 325), (308, 307, 322, 323), (306, 305, 320, 321), (319, 318, 333, 334), (330, 329, 344, 345), (317, 316, 331, 332), (362, 363, 770, 769), (96, 81, 546, 558), (41, 42, 516, 515), (351, 366, 773, 761), (234, 249, 681, 669), (189, 190, 634, 633), (329, 328, 343, 344), (327, 326, 341, 342), (325, 324, 339, 340), (323, 322, 337, 338), (321, 320, 335, 336), (334, 333, 348, 349), (345, 344, 359, 360), (332, 331, 346, 347), (343, 342, 357, 358), (341, 340, 355, 356), (339, 338, 353, 354), (337, 336, 351, 352), (335, 334, 349, 350), (333, 332, 347, 348), (344, 343, 358, 359), (342, 341, 356, 357), (340, 339, 354, 355), (338, 337, 352, 353), (336, 335, 350, 351), (349, 348, 363, 364), (360, 359, 374, 375), (347, 346, 361, 362), (326, 325, 741, 742), (460, 461, 854, 853), (132, 117, 576, 588), (65, 66, 534, 533), (402, 387, 792, 806), (213, 214, 652, 651), (359, 358, 373, 374), (357, 356, 371, 372), (355, 354, 369, 370), (353, 352, 367, 368), (351, 350, 365, 366), (364, 363, 378, 379), (375, 374, 389, 390), (362, 361, 376, 377), (373, 372, 387, 388), (371, 370, 385, 386), (369, 368, 383, 384), (367, 366, 381, 382), (365, 364, 379, 380), (363, 362, 377, 378), (374, 373, 388, 389), (372, 371, 386, 387), (370, 369, 384, 385), (368, 367, 382, 383), (366, 365, 380, 381), (1, 2, 482, 481), (390, 389, 404, 405), (350, 349, 759, 760), (388, 387, 402, 403), (386, 385, 400, 401), (384, 383, 398, 399), (382, 381, 396, 397), (380, 379, 394, 395), (378, 377, 392, 393), (138, 153, 603, 591), (423, 408, 810, 822), (177, 176, 623, 624), (82, 97, 559, 547), (312, 313, 732, 731), (394, 393, 408, 409), (405, 404, 419, 420), (392, 391, 406, 407), (403, 402, 417, 418), (401, 400, 415, 416), (399, 398, 413, 414), (397, 396, 411, 412), (395, 394, 409, 410), (393, 392, 407, 408), (404, 403, 418, 419), (402, 401, 416, 417), (400, 399, 414, 415), (398, 397, 412, 413), (396, 395, 410, 411), (409, 408, 423, 424), (420, 419, 434, 435), (407, 406, 421, 422), (367, 352, 762, 774), (250, 235, 670, 682), (53, 52, 523, 524), (201, 200, 641, 642), (336, 337, 750, 749), (388, 403, 807, 793), (419, 418, 433, 434), (417, 416, 431, 432), (415, 414, 429, 430), (413, 412, 427, 428), (411, 410, 425, 426), (424, 423, 438, 439), (435, 434, 449, 450), (422, 421, 436, 437), (433, 432, 447, 448), (431, 430, 445, 446), (429, 428, 443, 444), (427, 426, 441, 442), (425, 424, 439, 440), (423, 422, 437, 438), (434, 433, 448, 449), (432, 431, 446, 447), (430, 429, 444, 445), (428, 427, 442, 443), (426, 425, 440, 441), (439, 438, 453, 454), (450, 449, 464, 465), (437, 436, 451, 452), (472, 471, 861, 862), (77, 76, 541, 542), (214, 199, 640, 652), (409, 424, 823, 811), (98, 83, 548, 560), (39, 40, 514, 513), (449, 448, 463, 464), (447, 446, 461, 462), (445, 444, 459, 460), (443, 442, 457, 458), (441, 440, 455, 456), (454, 453, 468, 469), (465, 464, 479, 480), (452, 451, 466, 467), (463, 462, 477, 478), (461, 460, 475, 476), (459, 458, 473, 474), (457, 456, 471, 472), (455, 454, 469, 470), (453, 452, 467, 468), (464, 463, 478, 479), (462, 461, 476, 477), (460, 459, 474, 475), (458, 457, 472, 473), (456, 455, 470, 471), (255, 14, 29), (225, 210, 883, 884), (255, 29, 44), (60, 45, 872, 873), (255, 44, 59), (271, 256, 886, 887), (255, 59, 74), (436, 421, 897, 898), (255, 74, 89), (135, 120, 877, 878), (255, 89, 104), (346, 331, 891, 892), (255, 104, 119), (210, 195, 882, 883), (255, 119, 134), (45, 30, 871, 872), (255, 134, 149), (256, 240, 885, 886), (255, 149, 164), (421, 406, 896, 897), (255, 164, 179), (466, 451, 900, 901), (255, 179, 194), (0, 466, 901, 869), (255, 194, 209), (120, 105, 876, 877), (255, 209, 224), (331, 316, 890, 891), (255, 224, 239), (240, 225, 884, 885), (255, 239, 254), (195, 180, 881, 882), (255, 254, 270), (30, 15, 870, 871), (255, 270, 285), (406, 391, 895, 896), (255, 285, 300), (451, 436, 898, 900), (255, 300, 315), (105, 90, 875, 876), (255, 315, 330), (316, 301, 889, 890), (255, 330, 345), (180, 165, 880, 881), (255, 345, 360), (391, 376, 894, 895), (255, 360, 375), (90, 75, 874, 875), (255, 375, 390), (301, 286, 888, 889), (255, 390, 405), (165, 150, 879, 880), (255, 405, 420), (376, 361, 893, 894), (255, 420, 435), (75, 60, 873, 874), (255, 435, 450), (15, 0, 869, 870), (255, 450, 465), (286, 271, 887, 888), (255, 465, 480), (150, 135, 878, 879), (469, 468, 2, 3), (480, 479, 13, 14), (467, 466, 0, 1), (353, 368, 775, 763), (448, 447, 843, 844), (187, 188, 632, 631), (236, 251, 683, 671), (324, 323, 739, 740), (255, 480, 14), (458, 459, 852, 851), (479, 478, 12, 13), (361, 346, 892, 893), (477, 476, 10, 11), (475, 474, 8, 9), (473, 472, 6, 7), (471, 470, 4, 5), (504, 503, 515, 516), (502, 501, 513, 514), (500, 499, 511, 512), (498, 497, 509, 510), (496, 495, 507, 508), (494, 493, 505, 506), (528, 527, 539, 540), (526, 525, 537, 538), (524, 523, 535, 536), (522, 521, 533, 534), (520, 519, 531, 532), (518, 517, 529, 530), (552, 551, 563, 564), (550, 549, 561, 562), (548, 547, 559, 560), (546, 545, 557, 558), (544, 543, 555, 556), (542, 541, 553, 554), (576, 575, 587, 588), (574, 573, 585, 586), (572, 571, 583, 584), (570, 569, 581, 582), (568, 567, 579, 580), (566, 565, 577, 578), (600, 599, 611, 612), (598, 597, 609, 610), (596, 595, 607, 608), (594, 593, 605, 606), (592, 591, 603, 604), (590, 589, 601, 602), (624, 623, 635, 636), (622, 621, 633, 634), (620, 619, 631, 632), (618, 617, 629, 630), (616, 615, 627, 628), (614, 613, 625, 626), (648, 647, 659, 660), (646, 645, 657, 658), (644, 643, 655, 656), (642, 641, 653, 654), (640, 639, 651, 652), (638, 637, 649, 650), (672, 671, 683, 684), (670, 669, 681, 682), (668, 667, 679, 680), (666, 665, 677, 678), (664, 663, 675, 676), (662, 661, 673, 674), (696, 695, 707, 708), (694, 693, 705, 706), (692, 691, 703, 704), (690, 689, 701, 702), (688, 687, 699, 700), (686, 685, 697, 698), (720, 719, 731, 732), (718, 717, 729, 730), (716, 715, 727, 728), (714, 713, 725, 726), (712, 711, 723, 724), (710, 709, 721, 722), (744, 743, 755, 756), (742, 741, 753, 754), (740, 739, 751, 752), (738, 737, 749, 750), (736, 735, 747, 748), (734, 733, 745, 746), (768, 767, 779, 780), (766, 765, 777, 778), (764, 763, 775, 776), (762, 761, 773, 774), (760, 759, 771, 772), (758, 757, 769, 770), (784, 783, 797, 798), (782, 781, 795, 796), (794, 793, 807, 808), (792, 791, 805, 806), (790, 789, 803, 804), (788, 787, 801, 802), (786, 785, 799, 800), (820, 819, 831, 832), (818, 817, 829, 830), (816, 815, 827, 828), (814, 813, 825, 826), (812, 811, 823, 824), (810, 809, 821, 822), (844, 843, 855, 856), (842, 841, 853, 854), (840, 839, 851, 852), (838, 837, 849, 850), (836, 835, 847, 848), (834, 833, 845, 846), (868, 867, 491, 492), (866, 865, 489, 490), (864, 863, 487, 488), (862, 861, 485, 486), (860, 859, 483, 484), (858, 857, 481, 482), (478, 477, 867, 868), (382, 397, 801, 787), (342, 343, 756, 755), (112, 127, 583, 571), (207, 206, 647, 648), (439, 454, 847, 835), (391, 392, 796, 795), (168, 183, 627, 615), (244, 229, 664, 676), (243, 244, 676, 675), (417, 432, 831, 819), (162, 147, 600, 612), (95, 96, 558, 557), (356, 355, 765, 766), (265, 280, 705, 693), (219, 220, 658, 657), (7, 8, 488, 487), (396, 381, 786, 800), (126, 111, 570, 582), (71, 72, 540, 539), (453, 438, 834, 846), (182, 167, 614, 626), (469, 3, 483, 859), (381, 380, 785, 786), (287, 302, 721, 709), (109, 108, 567, 568), (431, 416, 818, 830), (368, 369, 776, 775), (146, 161, 611, 599), (233, 232, 667, 668), (279, 264, 692, 704), (85, 84, 549, 550), (380, 395, 799, 785), (110, 125, 581, 569), (393, 394, 798, 797), (258, 257, 685, 686), (121, 122, 578, 577), (2, 468, 858, 482), (245, 246, 678, 677), (16, 31, 505, 493), (415, 430, 829, 817), (97, 98, 560, 559), (160, 145, 598, 610), (358, 357, 767, 768), (263, 278, 703, 691), (221, 222, 660, 659), (9, 10, 490, 489), (319, 334, 747, 735), (124, 109, 568, 580), (383, 382, 787, 788), (313, 298, 720, 732), (111, 110, 569, 570), (429, 414, 816, 828), (370, 371, 778, 777), (235, 234, 669, 670), (144, 159, 609, 597), (277, 262, 690, 702), (87, 86, 551, 552), (408, 407, 809, 810), (333, 318, 734, 746), (48, 63, 531, 519), (437, 452, 845, 833), (395, 396, 800, 799), (260, 259, 687, 688), (123, 124, 580, 579), (166, 181, 625, 613), (297, 312, 731, 719), (247, 248, 680, 679), (42, 27, 504, 516), (413, 428, 827, 815), (99, 100, 562, 561), (158, 143, 596, 608), (261, 276, 701, 689), (11, 12, 492, 491), (272, 273, 698, 697), (62, 47, 518, 530), (137, 136, 589, 590), (467, 1, 481, 857), (385, 384, 789, 790), (311, 296, 718, 730), (26, 41, 515, 503), (113, 112, 571, 572), (427, 412, 814, 826), (372, 373, 780, 779), (142, 157, 607, 595), (237, 236, 671, 672), (275, 260, 688, 700), (198, 213, 651, 639), (410, 409, 811, 812), (463, 448, 844, 856), (397, 398, 802, 801), (262, 261, 689, 690), (125, 126, 582, 581), (192, 177, 624, 636), (295, 310, 729, 717), (40, 25, 502, 514), (249, 250, 682, 681), (411, 426, 825, 813), (101, 102, 564, 563), (156, 141, 594, 606), (422, 423, 822, 821), (212, 197, 638, 650), (317, 332, 745, 733), (274, 275, 700, 699), (139, 138, 591, 592), (447, 462, 855, 843), (176, 191, 635, 623), (12, 478, 868, 492), (387, 386, 791, 792), (309, 294, 716, 728), (24, 39, 513, 501), (115, 114, 573, 574), (425, 410, 812, 824), (140, 155, 605, 593), (288, 287, 709, 710), (151, 152, 602, 601), (412, 411, 813, 814), (46, 61, 529, 517), (461, 446, 842, 854), (399, 400, 804, 803), (127, 128, 584, 583), (190, 175, 622, 634), (264, 263, 691, 692), (477, 11, 491, 867), (293, 308, 727, 715), (38, 23, 500, 512), (251, 252, 684, 683), (349, 364, 771, 759), (154, 139, 592, 604), (424, 425, 824, 823), (17, 16, 493, 494), (343, 328, 744, 756), (276, 277, 702, 701), (141, 140, 593, 594), (445, 460, 853, 841), (174, 189, 633, 621), (10, 476, 866, 490), (389, 388, 793, 794), (307, 292, 714, 726), (22, 37, 511, 499), (117, 116, 575, 576), (438, 437, 833, 834), (363, 348, 758, 770), (78, 93, 555, 543), (290, 289, 711, 712), (153, 154, 604, 603), (196, 211, 649, 637), (414, 413, 815, 816), (327, 342, 755, 743), (72, 57, 528, 540), (459, 444, 840, 852), (401, 402, 806, 805), (266, 265, 693, 694), (129, 130, 586, 585), (188, 173, 620, 632), (475, 9, 489, 865), (291, 306, 725, 713), (36, 21, 498, 510), (302, 303, 722, 721), (92, 77, 542, 554), (167, 166, 613, 614), (426, 427, 826, 825), (19, 18, 495, 496), (341, 326, 742, 754), (278, 279, 704, 703), (56, 71, 539, 527), (143, 142, 595, 596), (443, 458, 851, 839), (172, 187, 631, 619), (8, 474, 864, 488), (305, 290, 712, 724), (20, 35, 509, 497), (440, 439, 835, 836), (31, 32, 506, 505), (292, 291, 713, 714), (155, 156, 606, 605), (222, 207, 648, 660), (416, 415, 817, 818), (325, 340, 753, 741), (70, 55, 526, 538), (457, 442, 838, 850), (403, 404, 808, 807), (268, 267, 695, 696), (131, 132, 588, 587), (186, 171, 618, 630), (473, 7, 487, 863), (228, 243, 675, 663), (34, 19, 496, 508), (347, 362, 769, 757), (304, 305, 724, 723), (169, 168, 615, 616), (428, 429, 828, 827), (206, 221, 659, 647), (21, 20, 497, 498), (339, 324, 740, 752), (280, 281, 706, 705), (145, 144, 597, 598), (54, 69, 537, 525), (441, 456, 849, 837), (170, 185, 629, 617), (6, 472, 862, 486), (452, 453, 846, 845), (318, 317, 733, 734), (181, 182, 626, 625), (242, 227, 662, 674), (442, 441, 837, 838), (33, 34, 508, 507), (76, 91, 553, 541), (294, 293, 715, 716), (157, 158, 608, 607), (220, 205, 646, 658), (418, 417, 819, 820), (323, 338, 751, 739), (68, 53, 524, 536), (455, 440, 836, 848), (394, 379, 784, 798), (184, 169, 616, 628), (471, 5, 485, 861), (47, 46, 517, 518), (373, 358, 768, 780), (306, 307, 726, 725), (171, 170, 617, 618), (430, 431, 830, 829), (204, 219, 657, 645), (23, 22, 499, 500), (337, 322, 738, 750), (282, 283, 708, 707), (52, 67, 535, 523), (147, 146, 599, 600), (378, 393, 797, 783), (108, 123, 579, 567), (4, 470, 860, 484), (454, 455, 848, 847), (320, 319, 735, 736), (183, 184, 628, 627), (444, 443, 839, 840), (357, 372, 779, 767), (35, 36, 510, 509), (102, 87, 552, 564), (296, 295, 717, 718), (218, 203, 644, 656), (159, 160, 610, 609), (321, 336, 749, 737), (66, 51, 522, 534), (468, 467, 857, 858), (332, 333, 746, 745), (197, 196, 637, 638), (122, 107, 566, 578), (226, 241, 673, 661), (49, 48, 519, 520), (371, 356, 766, 778), (308, 309, 728, 727), (86, 101, 563, 551), (173, 172, 619, 620), (432, 433, 832, 831), (202, 217, 655, 643), (25, 24, 501, 502), (335, 320, 736, 748), (50, 65, 533, 521), (404, 389, 794, 808), (61, 62, 530, 529), (456, 457, 850, 849), (322, 321, 737, 738), (185, 186, 630, 629), (446, 445, 841, 842), (355, 370, 777, 765), (37, 38, 512, 511), (100, 85, 550, 562), (298, 297, 719, 720), (216, 201, 642, 654), (161, 162, 612, 611), (259, 274, 699, 687), (64, 49, 520, 532), (470, 469, 859, 860), (392, 377, 782, 796), (334, 335, 748, 747), (199, 198, 639, 640), (252, 237, 672, 684), (51, 50, 521, 522), (369, 354, 764, 776), (310, 311, 730, 729), (84, 99, 561, 549), (175, 174, 621, 622), (27, 26, 503, 504), (200, 215, 653, 641), (348, 347, 757, 758), (273, 258, 686, 698), (211, 212, 650, 649), (376, 391, 795, 781), (63, 64, 532, 531), (106, 121, 577, 565), (869, 899, 870), (870, 899, 871), (871, 899, 872), (872, 899, 873), (873, 899, 874), (874, 899, 875), (875, 899, 876), (876, 899, 877), (877, 899, 878), (878, 899, 879), (879, 899, 880), (880, 899, 881), (881, 899, 882), (882, 899, 883), (883, 899, 884), (884, 899, 885), (885, 899, 886), (886, 899, 887), (887, 899, 888), (888, 899, 889), (889, 899, 890), (890, 899, 891), (891, 899, 892), (892, 899, 893), (893, 899, 894), (894, 899, 895), (895, 899, 896), (896, 899, 897), (897, 899, 898), (898, 899, 900), (900, 899, 901), (901, 899, 869)])
me_sphere.polygons.foreach_set('material_index', [0, 0, 0, 0, 0, 0, 0, 0, 0, 0, 0, 0, 0, 0, 0, 0, 0, 0, 0, 0, 0, 0, 0, 0, 0, 0, 0, 0, 0, 0, 0, 0, 0, 0, 0, 0, 0, 0, 0, 0, 0, 0, 0, 0, 0, 0, 0, 0, 0, 0, 0, 0, 0, 0, 0, 0, 0, 0, 0, 0, 0, 0, 0, 0, 0, 0, 0, 0, 0, 0, 0, 0, 0, 0, 0, 0, 0, 0, 0, 0, 0, 0, 0, 0, 0, 0, 0, 0, 0, 0, 0, 0, 0, 0, 0, 0, 0, 0, 0, 0, 0, 0, 0, 0, 0, 0, 0, 0, 0, 0, 0, 0, 0, 0, 0, 0, 0, 0, 0, 0, 0, 0, 0, 0, 0, 0, 0, 0, 0, 0, 0, 0, 0, 0, 0, 0, 0, 0, 0, 0, 0, 0, 0, 0, 0, 0, 0, 0, 0, 0, 0, 0, 0, 0, 0, 0, 0, 0, 0, 0, 0, 0, 0, 0, 0, 0, 0, 0, 0, 0, 0, 0, 0, 0, 0, 0, 0, 0, 0, 0, 0, 0, 0, 0, 0, 0, 0, 0, 0, 0, 0, 0, 0, 0, 0, 0, 0, 0, 0, 0, 0, 0, 0, 0, 0, 0, 0, 0, 0, 0, 0, 0, 0, 0, 0, 0, 0, 0, 0, 0, 0, 0, 0, 0, 0, 0, 0, 0, 0, 0, 0, 0, 0, 0, 0, 0, 0, 0, 0, 0, 0, 0, 0, 0, 0, 0, 0, 0, 0, 0, 0, 0, 0, 0, 0, 0, 0, 0, 0, 0, 0, 0, 0, 0, 0, 0, 0, 0, 0, 0, 0, 0, 0, 0, 0, 0, 0, 0, 0, 0, 0, 0, 0, 0, 0, 0, 0, 0, 0, 0, 0, 0, 0, 0, 0, 0, 0, 0, 0, 0, 0, 0, 0, 0, 0, 0, 0, 0, 0, 0, 0, 0, 0, 0, 0, 0, 0, 0, 0, 0, 0, 0, 0, 0, 0, 0, 0, 0, 0, 0, 0, 0, 0, 0, 0, 0, 0, 0, 0, 0, 0, 0, 0, 0, 0, 0, 0, 0, 0, 0, 0, 0, 0, 0, 0, 0, 0, 0, 0, 0, 0, 0, 0, 0, 0, 0, 0, 0, 0, 0, 0, 0, 0, 0, 0, 0, 0, 0, 0, 0, 0, 0, 0, 0, 0, 0, 0, 0, 0, 0, 0, 0, 0, 0, 0, 0, 0, 0, 0, 0, 0, 0, 0, 0, 0, 0, 0, 0, 0, 0, 0, 0, 0, 0, 0, 0, 0, 0, 0, 0, 0, 0, 0, 0, 0, 0, 0, 0, 0, 0, 0, 0, 0, 0, 0, 0, 0, 0, 0, 0, 0, 0, 0, 0, 0, 0, 0, 0, 0, 0, 0, 0, 0, 0, 0, 0, 0, 0, 0, 0, 0, 0, 0, 0, 0, 0, 0, 0, 0, 0, 0, 0, 0, 0, 0, 0, 0, 0, 0, 0, 0, 0, 0, 0, 0, 0, 0, 0, 0, 0, 0, 0, 0, 0, 0, 0, 0, 0, 0, 0, 0, 0, 0, 0, 0, 0, 0, 0, 0, 0, 0, 0, 1, 1, 1, 1, 1, 1, 1, 1, 1, 1, 1, 1, 1, 1, 1, 1, 1, 1, 1, 1, 1, 1, 1, 1, 1, 1, 1, 1, 1, 1, 1, 1, 1, 1, 1, 1, 1, 1, 1, 1, 1, 1, 1, 1, 1, 1, 1, 1, 1, 1, 1, 1, 1, 1, 1, 1, 1, 1, 1, 1, 1, 1, 1, 1, 1, 1, 1, 1, 1, 1, 1, 1, 1, 1, 1, 1, 1, 1, 1, 1, 1, 1, 1, 1, 1, 1, 1, 1, 1, 1, 1, 1, 1, 1, 1, 1, 1, 0, 0, 0, 0, 0, 0, 0, 0, 0, 0, 0, 0, 0, 0, 0, 0, 0, 0, 0, 0, 0, 0, 0, 0, 0, 0, 0, 0, 0, 0, 0, 0, 0, 0, 0, 0, 0, 0, 0, 0, 0, 0, 0, 0, 0, 0, 0, 0, 0, 0, 0, 0, 0, 0, 0, 0, 0, 0, 0, 0, 0, 0, 0, 0, 0, 0, 0, 0, 0, 0, 0, 0, 0, 0, 0, 0, 0, 0, 0, 0, 0, 0, 0, 0, 0, 0, 0, 0, 0, 0, 0, 0, 0, 0, 0, 0, 0, 0, 0, 0, 0, 0, 0, 0, 0, 0, 0, 0, 0, 0, 0, 0, 0, 0, 0, 0, 0, 0, 0, 0, 0, 0, 0, 0, 0, 0, 0, 0, 0, 0, 0, 0, 0, 0, 0, 0, 0, 0, 0, 0, 0, 0, 0, 0, 0, 0, 0, 0, 0, 0, 0, 0, 0, 0, 0, 0, 0, 0, 0, 0, 0, 0, 0, 0, 0, 0, 0, 0, 0, 0, 0, 0, 0, 0, 0, 0, 0, 0, 0, 0, 0, 0, 0, 0, 0, 0, 0, 0, 0, 0, 0, 0, 0, 0, 0, 0, 0, 0, 0, 0, 0, 0, 0, 0, 0, 0, 0, 0, 0, 0, 0, 0, 0, 0, 0, 0, 0, 0, 0, 0, 0, 0, 0, 0, 0, 0, 0, 0, 0, 0, 0, 0, 0, 0, 0, 0, 0, 0, 0, 0, 0, 0, 0, 0, 0, 0, 0, 0, 0, 0, 0, 0, 0, 0, 0, 0, 0, 0, 0, 0, 0, 0, 0, 0, 0, 0, 0, 0, 0, 0, 0, 0, 0, 0, 0, 0, 0, 0, 0, 0, 0, 0, 0, 0, 0, 0, 0, 0, 0, 0, 0, 1, 1, 1, 1, 1, 1, 1, 1, 1, 1, 1, 1, 1, 1, 1, 1, 1, 1, 1, 1, 1, 1, 1, 1, 1, 1, 1, 1, 1, 1, 1, 1])
me_sphere.materials.append(mat_base)
me_sphere.materials.append(mat_top)
me_sphere.use_remesh_preserve_volume = False
me_sphere.use_remesh_preserve_attributes = False
me_sphere.use_mirror_vertex_groups = False
me_sphere.update()

# ---- objects
ob_sphere = bpy.data.objects.new('Sphere', me_sphere)

# ---- transforms, parenting, visibility, modifiers, constraints
ob_sphere.location = (0.0, 0.0, 0.0)
ob_sphere.scale = (8.585, 8.585, 8.585)
ob_sphere.lineart.crease_threshold = 0.0

# ---- collection membership
col_collection_1.objects.link(ob_sphere)

# ---- scene / render settings (as saved in the file)
scene.frame_start = 1; scene.frame_end = 250; scene.frame_set(1)
scene.render.engine = 'BLENDER_EEVEE_NEXT'
scene.render.resolution_percentage = 50
scene.render.dither_intensity = 0.0
scene.cycles.use_denoising = False
scene.cycles.samples = 10
scene.cycles.sampling_pattern = 'TABULATED_SOBOL'
scene.cycles.light_sampling_threshold = 0.0
scene.cycles.use_adaptive_sampling = False
scene.cycles.use_light_tree = False
scene.cycles.blur_glossy = 0.0
scene.cycles.pixel_filter_type = 'GAUSSIAN'
scene.cycles.sample_clamp_indirect = 0.0
scene.view_settings.view_transform = 'Standard'
bpy.context.view_layer.update()

# ---- added for rendering (the .blend has no active camera and no usable light): camera, sun
cam_auto = bpy.data.cameras.new('AutoCamera')
cam_auto.lens = 50.0
cam_auto.sensor_width = 36.0
cam_auto.clip_end = 1000.0
ob_auto_camera = bpy.data.objects.new('AutoCamera', cam_auto)
scene.collection.objects.link(ob_auto_camera)
ob_auto_camera.location = (29.7557, -35.7036, 24.0076)
ob_auto_camera.rotation_euler = (1.09748, -7.21219e-08, 0.694738)
scene.camera = ob_auto_camera
light_auto_sun = bpy.data.lights.new('AutoSun', 'SUN')
light_auto_sun.energy = 3.0
light_auto_sun.angle = 0.0523599
ob_auto_sun = bpy.data.objects.new('AutoSun', light_auto_sun)
scene.collection.objects.link(ob_auto_sun)
ob_auto_sun.rotation_euler = (0.872665, 0.174533, 0.523599)
bpy.context.view_layer.update()
